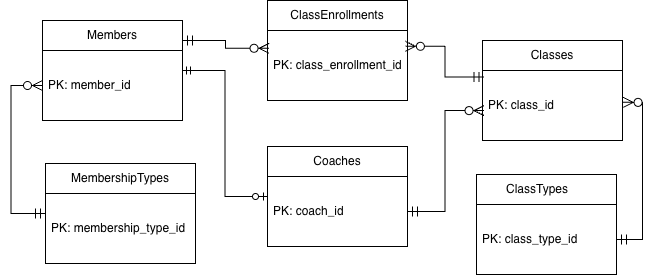

The diagram above was exported from draw.io. Its source (the exported page's mxGraphModel, read from the mxfile embedded in the PNG):
<mxGraphModel dx="1214" dy="636" grid="0" gridSize="10" guides="1" tooltips="1" connect="1" arrows="1" fold="1" page="0" pageScale="1" pageWidth="850" pageHeight="1100" background="light-dark(#ffffff, #121212)" math="0" shadow="0">
  <root>
    <mxCell id="0" />
    <mxCell id="1" parent="0" />
    <mxCell id="WoE3ps0vsJo7wmeTz-la-1" parent="1" style="swimlane;fontStyle=0;childLayout=stackLayout;horizontal=1;startSize=30;horizontalStack=0;resizeParent=1;resizeParentMax=0;resizeLast=0;collapsible=1;marginBottom=0;whiteSpace=wrap;html=1;" value="Members" vertex="1">
      <mxGeometry height="100" width="140" x="350" y="590" as="geometry" />
    </mxCell>
    <mxCell id="WoE3ps0vsJo7wmeTz-la-2" parent="WoE3ps0vsJo7wmeTz-la-1" style="text;strokeColor=none;fillColor=none;align=left;verticalAlign=middle;spacingLeft=4;spacingRight=4;overflow=hidden;points=[[0,0.5],[1,0.5]];portConstraint=eastwest;rotatable=0;whiteSpace=wrap;html=1;" value="PK: member_id&amp;nbsp;" vertex="1">
      <mxGeometry height="70" width="140" y="30" as="geometry" />
    </mxCell>
    <mxCell id="WoE3ps0vsJo7wmeTz-la-3" parent="1" style="swimlane;fontStyle=0;childLayout=stackLayout;horizontal=1;startSize=30;horizontalStack=0;resizeParent=1;resizeParentMax=0;resizeLast=0;collapsible=1;marginBottom=0;whiteSpace=wrap;html=1;" value="Coaches" vertex="1">
      <mxGeometry height="100" width="140" x="575" y="716" as="geometry" />
    </mxCell>
    <mxCell id="WoE3ps0vsJo7wmeTz-la-4" parent="WoE3ps0vsJo7wmeTz-la-3" style="text;strokeColor=none;fillColor=none;align=left;verticalAlign=middle;spacingLeft=4;spacingRight=4;overflow=hidden;points=[[0,0.5],[1,0.5]];portConstraint=eastwest;rotatable=0;whiteSpace=wrap;html=1;" value="PK: coach_id" vertex="1">
      <mxGeometry height="70" width="140" y="30" as="geometry" />
    </mxCell>
    <mxCell id="WoE3ps0vsJo7wmeTz-la-5" parent="1" style="swimlane;fontStyle=0;childLayout=stackLayout;horizontal=1;startSize=30;horizontalStack=0;resizeParent=1;resizeParentMax=0;resizeLast=0;collapsible=1;marginBottom=0;whiteSpace=wrap;html=1;" value="Classes" vertex="1">
      <mxGeometry height="100" width="140" x="790" y="610" as="geometry" />
    </mxCell>
    <mxCell id="WoE3ps0vsJo7wmeTz-la-6" parent="WoE3ps0vsJo7wmeTz-la-5" style="text;strokeColor=none;fillColor=none;align=left;verticalAlign=middle;spacingLeft=4;spacingRight=4;overflow=hidden;points=[[0,0.5],[1,0.5]];portConstraint=eastwest;rotatable=0;whiteSpace=wrap;html=1;" value="PK: class_id" vertex="1">
      <mxGeometry height="70" width="140" y="30" as="geometry" />
    </mxCell>
    <mxCell id="WoE3ps0vsJo7wmeTz-la-7" parent="1" style="swimlane;fontStyle=0;childLayout=stackLayout;horizontal=1;startSize=30;horizontalStack=0;resizeParent=1;resizeParentMax=0;resizeLast=0;collapsible=1;marginBottom=0;whiteSpace=wrap;html=1;" value="MembershipTypes" vertex="1">
      <mxGeometry height="100" width="150" x="353" y="733" as="geometry" />
    </mxCell>
    <mxCell id="WoE3ps0vsJo7wmeTz-la-8" parent="WoE3ps0vsJo7wmeTz-la-7" style="text;strokeColor=none;fillColor=none;align=left;verticalAlign=middle;spacingLeft=4;spacingRight=4;overflow=hidden;points=[[0,0.5],[1,0.5]];portConstraint=eastwest;rotatable=0;whiteSpace=wrap;html=1;" value="PK: membership_type_id" vertex="1">
      <mxGeometry height="70" width="150" y="30" as="geometry" />
    </mxCell>
    <mxCell id="WoE3ps0vsJo7wmeTz-la-9" parent="1" style="swimlane;fontStyle=0;childLayout=stackLayout;horizontal=1;startSize=30;horizontalStack=0;resizeParent=1;resizeParentMax=0;resizeLast=0;collapsible=1;marginBottom=0;whiteSpace=wrap;html=1;" value="ClassTypes&lt;span style=&quot;white-space: pre;&quot;&gt;&#09;&lt;/span&gt;" vertex="1">
      <mxGeometry height="100" width="140" x="784" y="744" as="geometry" />
    </mxCell>
    <mxCell id="WoE3ps0vsJo7wmeTz-la-10" parent="WoE3ps0vsJo7wmeTz-la-9" style="text;strokeColor=none;fillColor=none;align=left;verticalAlign=middle;spacingLeft=4;spacingRight=4;overflow=hidden;points=[[0,0.5],[1,0.5]];portConstraint=eastwest;rotatable=0;whiteSpace=wrap;html=1;" value="PK: class_type_id" vertex="1">
      <mxGeometry height="70" width="140" y="30" as="geometry" />
    </mxCell>
    <mxCell id="WoE3ps0vsJo7wmeTz-la-11" edge="1" parent="1" source="WoE3ps0vsJo7wmeTz-la-1" style="fontSize=12;html=1;endArrow=ERzeroToOne;endFill=0;rounded=0;defaultLabelBackgroundColor=page;entryX=0;entryY=0.5;entryDx=0;entryDy=0;exitX=1;exitY=0.5;exitDx=0;exitDy=0;startArrow=ERmandOne;startFill=0;edgeStyle=orthogonalEdgeStyle;" target="WoE3ps0vsJo7wmeTz-la-3" value="">
      <mxGeometry height="100" relative="1" width="100" x="0.151" as="geometry">
        <mxPoint x="570" y="580" as="sourcePoint" />
        <mxPoint x="770" y="645" as="targetPoint" />
      </mxGeometry>
    </mxCell>
    <mxCell id="WoE3ps0vsJo7wmeTz-la-15" parent="1" style="swimlane;fontStyle=0;childLayout=stackLayout;horizontal=1;startSize=30;horizontalStack=0;resizeParent=1;resizeParentMax=0;resizeLast=0;collapsible=1;marginBottom=0;whiteSpace=wrap;html=1;" value="ClassEnrollments" vertex="1">
      <mxGeometry height="100" width="140" x="575" y="570" as="geometry" />
    </mxCell>
    <mxCell id="WoE3ps0vsJo7wmeTz-la-16" parent="WoE3ps0vsJo7wmeTz-la-15" style="text;strokeColor=none;fillColor=none;align=left;verticalAlign=middle;spacingLeft=4;spacingRight=4;overflow=hidden;points=[[0,0.5],[1,0.5]];portConstraint=eastwest;rotatable=0;whiteSpace=wrap;html=1;" value="PK: class_enrollment_id" vertex="1">
      <mxGeometry height="70" width="140" y="30" as="geometry" />
    </mxCell>
    <mxCell id="7-7zlh_NeaHhRp9xMCD4-3" edge="1" parent="1" style="edgeStyle=orthogonalEdgeStyle;fontSize=12;html=1;endArrow=ERzeroToMany;startArrow=ERmandOne;rounded=0;defaultLabelBackgroundColor=page;startSize=8;endSize=8;entryX=0.011;entryY=0.254;entryDx=0;entryDy=0;entryPerimeter=0;" target="WoE3ps0vsJo7wmeTz-la-16" value="">
      <mxGeometry height="100" relative="1" width="100" as="geometry">
        <mxPoint x="490" y="610" as="sourcePoint" />
        <mxPoint x="690" y="620" as="targetPoint" />
      </mxGeometry>
    </mxCell>
    <mxCell id="7-7zlh_NeaHhRp9xMCD4-4" edge="1" parent="1" source="WoE3ps0vsJo7wmeTz-la-7" style="edgeStyle=orthogonalEdgeStyle;fontSize=12;html=1;endArrow=ERzeroToMany;startArrow=ERmandOne;rounded=0;defaultLabelBackgroundColor=page;startSize=8;endSize=8;exitX=0;exitY=0.5;exitDx=0;exitDy=0;entryX=0;entryY=0.5;entryDx=0;entryDy=0;" target="WoE3ps0vsJo7wmeTz-la-2" value="">
      <mxGeometry height="100" relative="1" width="100" x="-0.4645" as="geometry">
        <Array as="points">
          <mxPoint x="318.4" y="783" />
          <mxPoint x="318.4" y="655" />
        </Array>
        <mxPoint x="510" y="820" as="sourcePoint" />
        <mxPoint x="610" y="720" as="targetPoint" />
      </mxGeometry>
    </mxCell>
    <mxCell id="7-7zlh_NeaHhRp9xMCD4-5" edge="1" parent="1" source="WoE3ps0vsJo7wmeTz-la-10" style="edgeStyle=orthogonalEdgeStyle;fontSize=12;html=1;endArrow=ERzeroToMany;startArrow=ERmandOne;rounded=0;defaultLabelBackgroundColor=page;startSize=8;endSize=8;entryX=1.004;entryY=0.455;entryDx=0;entryDy=0;entryPerimeter=0;" target="WoE3ps0vsJo7wmeTz-la-6" value="">
      <mxGeometry height="100" relative="1" width="100" x="0.0956" as="geometry">
        <Array as="points">
          <mxPoint x="950" y="809" />
          <mxPoint x="950" y="671.9" />
        </Array>
        <mxPoint x="950" y="904" as="sourcePoint" />
        <mxPoint x="840" y="720" as="targetPoint" />
      </mxGeometry>
    </mxCell>
    <mxCell id="7-7zlh_NeaHhRp9xMCD4-6" edge="1" parent="1" source="WoE3ps0vsJo7wmeTz-la-6" style="edgeStyle=orthogonalEdgeStyle;fontSize=12;html=1;endArrow=ERzeroToMany;startArrow=ERmandOne;rounded=0;defaultLabelBackgroundColor=page;startSize=8;endSize=8;exitX=0.011;exitY=0.094;exitDx=0;exitDy=0;exitPerimeter=0;entryX=0.985;entryY=0.226;entryDx=0;entryDy=0;entryPerimeter=0;" target="WoE3ps0vsJo7wmeTz-la-16" value="">
      <mxGeometry height="100" relative="1" width="100" as="geometry">
        <mxPoint x="670" y="800" as="sourcePoint" />
        <mxPoint x="770" y="700" as="targetPoint" />
      </mxGeometry>
    </mxCell>
    <mxCell id="7-7zlh_NeaHhRp9xMCD4-7" edge="1" parent="1" source="WoE3ps0vsJo7wmeTz-la-4" style="edgeStyle=orthogonalEdgeStyle;fontSize=12;html=1;endArrow=ERzeroToMany;startArrow=ERmandOne;rounded=0;defaultLabelBackgroundColor=page;startSize=8;endSize=8;entryX=0.011;entryY=0.573;entryDx=0;entryDy=0;entryPerimeter=0;" target="WoE3ps0vsJo7wmeTz-la-6" value="">
      <mxGeometry height="100" relative="1" width="100" as="geometry">
        <mxPoint x="670" y="800" as="sourcePoint" />
        <mxPoint x="770" y="700" as="targetPoint" />
      </mxGeometry>
    </mxCell>
  </root>
</mxGraphModel>